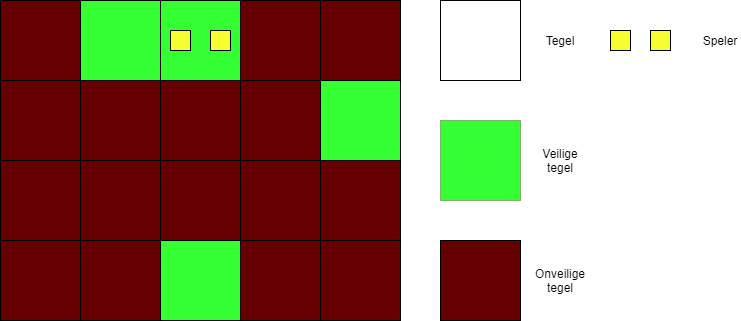

The diagram above was exported from draw.io. Its source (the exported page's mxGraphModel, read from the mxfile embedded in the PNG):
<mxGraphModel dx="1422" dy="713" grid="1" gridSize="10" guides="1" tooltips="1" connect="1" arrows="1" fold="1" page="1" pageScale="1" pageWidth="850" pageHeight="1100" math="0" shadow="0">
  <root>
    <mxCell id="0" />
    <mxCell id="1" parent="0" />
    <mxCell id="D_r6wz_bUCtsDnn5mMSL-16" value="" style="rounded=0;whiteSpace=wrap;html=1;" parent="1" vertex="1">
      <mxGeometry width="400" height="320" as="geometry" />
    </mxCell>
    <mxCell id="D_r6wz_bUCtsDnn5mMSL-17" value="" style="whiteSpace=wrap;html=1;aspect=fixed;fillColor=#660000;" parent="1" vertex="1">
      <mxGeometry x="240" y="240" width="80" height="80" as="geometry" />
    </mxCell>
    <mxCell id="D_r6wz_bUCtsDnn5mMSL-18" value="" style="whiteSpace=wrap;html=1;aspect=fixed;fillColor=#33FF33;" parent="1" vertex="1">
      <mxGeometry x="160" y="240" width="80" height="80" as="geometry" />
    </mxCell>
    <mxCell id="D_r6wz_bUCtsDnn5mMSL-19" value="" style="whiteSpace=wrap;html=1;aspect=fixed;fillColor=#660000;" parent="1" vertex="1">
      <mxGeometry x="80" y="240" width="80" height="80" as="geometry" />
    </mxCell>
    <mxCell id="D_r6wz_bUCtsDnn5mMSL-20" value="" style="whiteSpace=wrap;html=1;aspect=fixed;fillColor=#660000;" parent="1" vertex="1">
      <mxGeometry y="240" width="80" height="80" as="geometry" />
    </mxCell>
    <mxCell id="D_r6wz_bUCtsDnn5mMSL-21" value="" style="whiteSpace=wrap;html=1;aspect=fixed;fillColor=#660000;" parent="1" vertex="1">
      <mxGeometry x="320" y="240" width="80" height="80" as="geometry" />
    </mxCell>
    <mxCell id="D_r6wz_bUCtsDnn5mMSL-22" value="" style="whiteSpace=wrap;html=1;aspect=fixed;fillColor=#660000;" parent="1" vertex="1">
      <mxGeometry y="160" width="80" height="80" as="geometry" />
    </mxCell>
    <mxCell id="D_r6wz_bUCtsDnn5mMSL-23" value="" style="whiteSpace=wrap;html=1;aspect=fixed;fillColor=#660000;" parent="1" vertex="1">
      <mxGeometry y="80" width="80" height="80" as="geometry" />
    </mxCell>
    <mxCell id="D_r6wz_bUCtsDnn5mMSL-24" value="" style="whiteSpace=wrap;html=1;aspect=fixed;fillColor=#660000;" parent="1" vertex="1">
      <mxGeometry width="80" height="80" as="geometry" />
    </mxCell>
    <mxCell id="D_r6wz_bUCtsDnn5mMSL-25" value="" style="whiteSpace=wrap;html=1;aspect=fixed;fillColor=#660000;" parent="1" vertex="1">
      <mxGeometry x="80" y="160" width="80" height="80" as="geometry" />
    </mxCell>
    <mxCell id="D_r6wz_bUCtsDnn5mMSL-26" value="" style="whiteSpace=wrap;html=1;aspect=fixed;fillColor=#660000;" parent="1" vertex="1">
      <mxGeometry x="160" y="160" width="80" height="80" as="geometry" />
    </mxCell>
    <mxCell id="D_r6wz_bUCtsDnn5mMSL-27" value="" style="whiteSpace=wrap;html=1;aspect=fixed;fillColor=#660000;" parent="1" vertex="1">
      <mxGeometry x="240" y="160" width="80" height="80" as="geometry" />
    </mxCell>
    <mxCell id="D_r6wz_bUCtsDnn5mMSL-28" value="" style="whiteSpace=wrap;html=1;aspect=fixed;fillColor=#660000;" parent="1" vertex="1">
      <mxGeometry x="320" y="160" width="80" height="80" as="geometry" />
    </mxCell>
    <mxCell id="D_r6wz_bUCtsDnn5mMSL-29" value="" style="whiteSpace=wrap;html=1;aspect=fixed;fillColor=#33FF33;" parent="1" vertex="1">
      <mxGeometry x="320" y="80" width="80" height="80" as="geometry" />
    </mxCell>
    <mxCell id="D_r6wz_bUCtsDnn5mMSL-30" value="" style="whiteSpace=wrap;html=1;aspect=fixed;fillColor=#660000;" parent="1" vertex="1">
      <mxGeometry x="240" y="80" width="80" height="80" as="geometry" />
    </mxCell>
    <mxCell id="D_r6wz_bUCtsDnn5mMSL-31" value="" style="whiteSpace=wrap;html=1;aspect=fixed;fillColor=#660000;" parent="1" vertex="1">
      <mxGeometry x="160" y="80" width="80" height="80" as="geometry" />
    </mxCell>
    <mxCell id="D_r6wz_bUCtsDnn5mMSL-32" value="" style="whiteSpace=wrap;html=1;aspect=fixed;fillColor=#33FF33;" parent="1" vertex="1">
      <mxGeometry x="80" width="80" height="80" as="geometry" />
    </mxCell>
    <mxCell id="D_r6wz_bUCtsDnn5mMSL-33" value="" style="whiteSpace=wrap;html=1;aspect=fixed;fillColor=#33FF33;" parent="1" vertex="1">
      <mxGeometry x="160" width="80" height="80" as="geometry" />
    </mxCell>
    <mxCell id="D_r6wz_bUCtsDnn5mMSL-34" value="" style="whiteSpace=wrap;html=1;aspect=fixed;fillColor=#660000;" parent="1" vertex="1">
      <mxGeometry x="240" width="80" height="80" as="geometry" />
    </mxCell>
    <mxCell id="D_r6wz_bUCtsDnn5mMSL-35" value="" style="whiteSpace=wrap;html=1;aspect=fixed;fillColor=#660000;" parent="1" vertex="1">
      <mxGeometry x="320" width="80" height="80" as="geometry" />
    </mxCell>
    <mxCell id="D_r6wz_bUCtsDnn5mMSL-36" value="" style="whiteSpace=wrap;html=1;aspect=fixed;fillColor=#660000;" parent="1" vertex="1">
      <mxGeometry x="80" y="80" width="80" height="80" as="geometry" />
    </mxCell>
    <mxCell id="D_r6wz_bUCtsDnn5mMSL-37" value="" style="whiteSpace=wrap;html=1;aspect=fixed;" parent="1" vertex="1">
      <mxGeometry x="440" width="80" height="80" as="geometry" />
    </mxCell>
    <mxCell id="D_r6wz_bUCtsDnn5mMSL-38" value="Tegel" style="text;html=1;strokeColor=none;fillColor=none;align=center;verticalAlign=middle;whiteSpace=wrap;rounded=0;" parent="1" vertex="1">
      <mxGeometry x="540" y="30" width="40" height="20" as="geometry" />
    </mxCell>
    <mxCell id="D_r6wz_bUCtsDnn5mMSL-39" value="" style="whiteSpace=wrap;html=1;aspect=fixed;fillColor=#33FF33;strokeColor=#82b366;" parent="1" vertex="1">
      <mxGeometry x="440" y="120" width="80" height="80" as="geometry" />
    </mxCell>
    <mxCell id="D_r6wz_bUCtsDnn5mMSL-40" value="" style="whiteSpace=wrap;html=1;aspect=fixed;fillColor=#660000;" parent="1" vertex="1">
      <mxGeometry x="440" y="240" width="80" height="80" as="geometry" />
    </mxCell>
    <mxCell id="D_r6wz_bUCtsDnn5mMSL-41" value="Veilige tegel" style="text;html=1;strokeColor=none;fillColor=none;align=center;verticalAlign=middle;whiteSpace=wrap;rounded=0;" parent="1" vertex="1">
      <mxGeometry x="540" y="150" width="40" height="20" as="geometry" />
    </mxCell>
    <mxCell id="D_r6wz_bUCtsDnn5mMSL-42" value="Onveilige tegel" style="text;html=1;strokeColor=none;fillColor=none;align=center;verticalAlign=middle;whiteSpace=wrap;rounded=0;" parent="1" vertex="1">
      <mxGeometry x="540" y="270" width="40" height="20" as="geometry" />
    </mxCell>
    <mxCell id="6yVp993_pdM7Jl_DNJjC-2" value="" style="whiteSpace=wrap;html=1;aspect=fixed;fillColor=#F8FF30;" vertex="1" parent="1">
      <mxGeometry x="610" y="30" width="20" height="20" as="geometry" />
    </mxCell>
    <mxCell id="6yVp993_pdM7Jl_DNJjC-3" value="" style="whiteSpace=wrap;html=1;aspect=fixed;fillColor=#F8FF30;" vertex="1" parent="1">
      <mxGeometry x="650" y="30" width="20" height="20" as="geometry" />
    </mxCell>
    <mxCell id="6yVp993_pdM7Jl_DNJjC-4" value="Speler" style="text;html=1;strokeColor=none;fillColor=none;align=center;verticalAlign=middle;whiteSpace=wrap;rounded=0;" vertex="1" parent="1">
      <mxGeometry x="700" y="30" width="40" height="20" as="geometry" />
    </mxCell>
    <mxCell id="6yVp993_pdM7Jl_DNJjC-5" value="" style="whiteSpace=wrap;html=1;aspect=fixed;fillColor=#F8FF30;" vertex="1" parent="1">
      <mxGeometry x="170" y="30" width="20" height="20" as="geometry" />
    </mxCell>
    <mxCell id="6yVp993_pdM7Jl_DNJjC-6" value="" style="whiteSpace=wrap;html=1;aspect=fixed;fillColor=#F8FF30;" vertex="1" parent="1">
      <mxGeometry x="210" y="30" width="20" height="20" as="geometry" />
    </mxCell>
  </root>
</mxGraphModel>